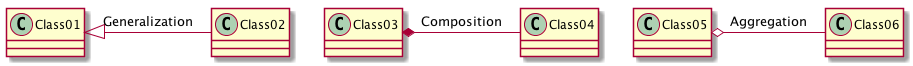

The diagram above was rendered by PlantUML. Its source (embedded in the PNG):
@startuml class-diagram-02b.png

show circle

Class01 <|- Class02 : Generalization

Class03 *- Class04 : Composition

Class05 o- Class06 : Aggregation

@enduml